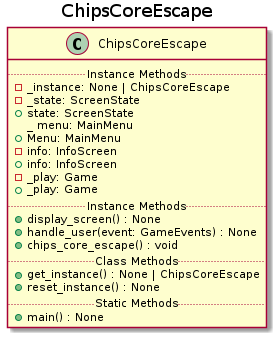

The diagram above was rendered by PlantUML. Its source (embedded in the PNG):
@startuml Chips Core Escape
title ChipsCoreEscape

class ChipsCoreEscape {
    ..Instance Methods..
    - _instance: None | ChipsCoreEscape
    - _state: ScreenState
    + state: ScreenState
    _ menu: MainMenu
    + Menu: MainMenu
    - info: InfoScreen
    + info: InfoScreen
    - _play: Game
    + _play: Game
    ..Instance Methods..
    + display_screen() : None
    + handle_user(event: GameEvents) : None
    + chips_core_escape() : void
    ..Class Methods..
    + get_instance() : None | ChipsCoreEscape
    + reset_instance() : None
    ..Static Methods..
    + main() : None
}

@endluml